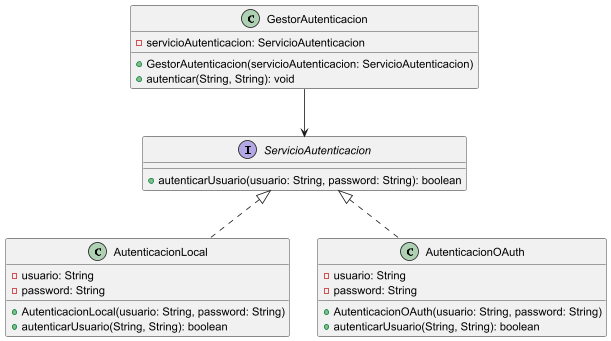

The diagram above was rendered by PlantUML. Its source (embedded in the PNG):
@startuml

interface ServicioAutenticacion {
    + autenticarUsuario(usuario: String, password: String): boolean
}

class AutenticacionLocal {
    - usuario: String
    - password: String

    + AutenticacionLocal(usuario: String, password: String)
    + autenticarUsuario(String, String): boolean
}

class AutenticacionOAuth {
    - usuario: String
    - password: String

    + AutenticacionOAuth(usuario: String, password: String)
    + autenticarUsuario(String, String): boolean
}

class GestorAutenticacion {
    - servicioAutenticacion: ServicioAutenticacion

    + GestorAutenticacion(servicioAutenticacion: ServicioAutenticacion)
    + autenticar(String, String): void
}

ServicioAutenticacion <|.. AutenticacionLocal
ServicioAutenticacion <|.. AutenticacionOAuth
GestorAutenticacion --> ServicioAutenticacion

@enduml